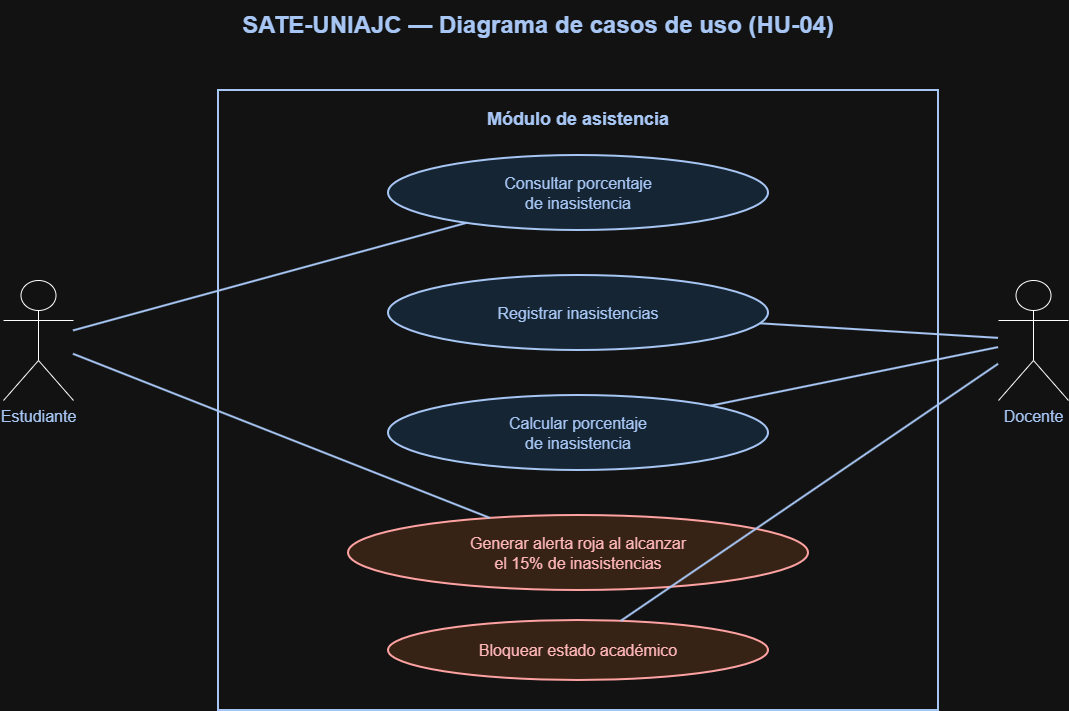

The diagram above was exported from draw.io. Its source (the exported page's mxGraphModel, read from the mxfile embedded in the PNG):
<mxGraphModel dx="1480" dy="749" grid="1" gridSize="10" guides="1" tooltips="1" connect="1" arrows="1" fold="1" page="1" pageScale="1" pageWidth="1300" pageHeight="850" math="0" shadow="0">
  <root>
    <mxCell id="0" />
    <mxCell id="1" parent="0" />
    <mxCell id="t1" parent="1" style="text;html=1;align=center;verticalAlign=middle;whiteSpace=wrap;fontSize=24;fontStyle=1;fontColor=#12366B;" value="SATE-UNIAJC — Diagrama de casos de uso (HU-04)" vertex="1">
      <mxGeometry height="50" width="1060" x="120" y="20" as="geometry" />
    </mxCell>
    <mxCell id="boundary" parent="1" style="rounded=0;whiteSpace=wrap;html=1;fillColor=#FFFFFF;strokeColor=#12366B;strokeWidth=2;fontSize=18;fontStyle=1;fontColor=#12366B;verticalAlign=top;spacingTop=12;" value="Módulo de asistencia" vertex="1">
      <mxGeometry height="620" width="720" x="330" y="110" as="geometry" />
    </mxCell>
    <mxCell id="student" parent="1" style="shape=umlActor;verticalLabelPosition=bottom;verticalAlign=top;html=1;outlineConnect=0;fontSize=16;fontColor=#12366B;" value="Estudiante" vertex="1">
      <mxGeometry height="120" width="70" x="115" y="300" as="geometry" />
    </mxCell>
    <mxCell id="teacher" parent="1" style="shape=umlActor;verticalLabelPosition=bottom;verticalAlign=top;html=1;outlineConnect=0;fontSize=16;fontColor=#12366B;" value="Docente" vertex="1">
      <mxGeometry height="120" width="70" x="1110" y="300" as="geometry" />
    </mxCell>
    <mxCell id="uc1" parent="1" style="ellipse;whiteSpace=wrap;html=1;fillColor=#DCEEFF;strokeColor=#12366B;strokeWidth=2;fontSize=16;fontColor=#12366B;" value="Consultar porcentaje&#10;de inasistencia" vertex="1">
      <mxGeometry height="75" width="380" x="500" y="175" as="geometry" />
    </mxCell>
    <mxCell id="uc2" parent="1" style="ellipse;whiteSpace=wrap;html=1;fillColor=#DCEEFF;strokeColor=#12366B;strokeWidth=2;fontSize=16;fontColor=#12366B;" value="Registrar inasistencias" vertex="1">
      <mxGeometry height="75" width="380" x="500" y="295" as="geometry" />
    </mxCell>
    <mxCell id="uc3" parent="1" style="ellipse;whiteSpace=wrap;html=1;fillColor=#DCEEFF;strokeColor=#12366B;strokeWidth=2;fontSize=16;fontColor=#12366B;" value="Calcular porcentaje&#10;de inasistencia" vertex="1">
      <mxGeometry height="75" width="380" x="500" y="415" as="geometry" />
    </mxCell>
    <mxCell id="uc4" parent="1" style="ellipse;whiteSpace=wrap;html=1;fillColor=#FCE4D6;strokeColor=#A61C1C;strokeWidth=2;fontSize=16;fontColor=#7F1010;" value="Generar alerta roja al alcanzar&#10;el 15% de inasistencias" vertex="1">
      <mxGeometry height="75" width="460" x="460" y="535" as="geometry" />
    </mxCell>
    <mxCell id="uc5" parent="1" style="ellipse;whiteSpace=wrap;html=1;fillColor=#FCE4D6;strokeColor=#A61C1C;strokeWidth=2;fontSize=16;fontColor=#7F1010;" value="Bloquear estado académico" vertex="1">
      <mxGeometry height="60" width="380" x="500" y="640" as="geometry" />
    </mxCell>
    <mxCell id="a1" edge="1" parent="1" source="student" style="endArrow=none;html=1;strokeColor=#12366B;strokeWidth=2;" target="uc1">
      <mxGeometry relative="1" as="geometry" />
    </mxCell>
    <mxCell id="a2" edge="1" parent="1" source="teacher" style="endArrow=none;html=1;strokeColor=#12366B;strokeWidth=2;" target="uc2">
      <mxGeometry relative="1" as="geometry" />
    </mxCell>
    <mxCell id="a3" edge="1" parent="1" source="teacher" style="endArrow=none;html=1;strokeColor=#12366B;strokeWidth=2;" target="uc3">
      <mxGeometry relative="1" as="geometry" />
    </mxCell>
    <mxCell id="a4" edge="1" parent="1" source="student" style="endArrow=none;html=1;strokeColor=#12366B;strokeWidth=2;" target="uc4">
      <mxGeometry relative="1" as="geometry" />
    </mxCell>
    <mxCell id="a5" edge="1" parent="1" source="teacher" style="endArrow=none;html=1;strokeColor=#12366B;strokeWidth=2;" target="uc5">
      <mxGeometry relative="1" as="geometry" />
    </mxCell>
  </root>
</mxGraphModel>